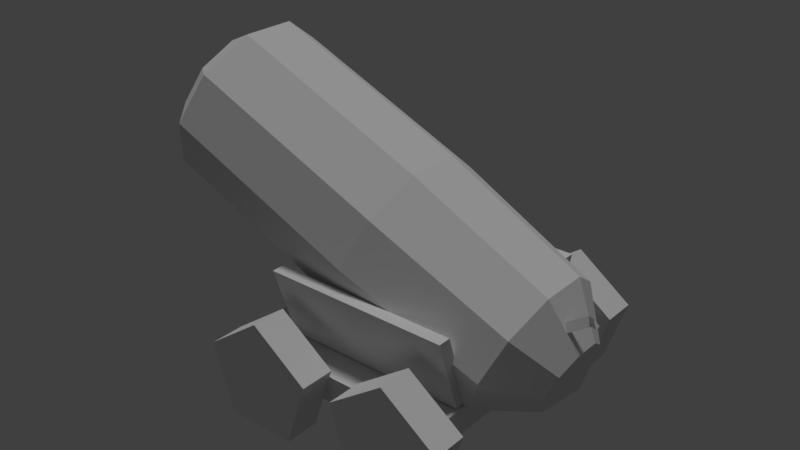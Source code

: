 # Source: Cannon2.blend  (saved by Blender 2.78.0; exported with 4.5.12 LTS)
import bpy
from mathutils import Matrix  # noqa: F401  (used for matrix-valued properties, if any)

bpy.ops.wm.read_factory_settings(use_empty=True)
scene = bpy.context.scene
scene.name = 'Scene'

# ---- collections
col_collection_1 = bpy.data.collections.new('Collection 1'); scene.collection.children.link(col_collection_1)

# ---- materials (node trees are filled in below, after node groups)
mat_material_003 = bpy.data.materials.new('Material.003')
mat_material_003.alpha_threshold = 0.0
mat_material_003.use_transparent_shadow = False
mat_material_003.roughness = 0.5
mat_material_003.specular_intensity = 0.0

# ---- material node trees

# ---- world
world_world = bpy.data.worlds.new('World'); scene.world = world_world
world_world.color = (0.05088, 0.05088, 0.05088)
world_world.use_sun_shadow = False
world_world.sun_shadow_jitter_overblur = 0.0
world_world.cycles.sampling_method = 'MANUAL'

# ---- lights
light_hemi = bpy.data.lights.new('Hemi', 'SUN')
light_hemi.transmission_factor = 0.0
light_hemi.angle = 0.1993
light_hemi.energy = 1.0
light_hemi.shadow_buffer_clip_start = 0.5
light_hemi.shadow_soft_size = 0.1
light_hemi.shadow_cascade_max_distance = 1000.0

# ---- meshes
me_cube_001 = bpy.data.meshes.new('Cube.001')
me_cube_001.from_pydata([(14.07, 14.07, 7.665), (14.07, 14.07, 4.399), (14.07, -14.07, 7.665), (14.07, -14.07, 4.399), (-14.07, 14.07, 7.665), (-14.07, 14.07, 4.399), (-14.07, -14.07, 7.665), (-14.07, -14.07, 4.399), (-6.838, -14.01, 13.57), (-6.838, -18.3, 13.57), (0.1006, -14.01, 8.531), (0.1006, -18.3, 8.531), (-2.55, -14.01, 0.3741), (-2.55, -18.3, 0.3741), (-11.13, -14.01, 0.3742), (-11.13, -18.3, 0.3742), (-13.78, -14.01, 8.531), (-13.78, -18.3, 8.531), (10.72, -14.01, 13.57), (10.72, -18.3, 13.57), (17.66, -14.01, 8.531), (17.66, -18.3, 8.531), (15.0, -14.01, 0.3741), (15.0, -18.3, 0.3741), (6.428, -14.01, 0.3742), (6.428, -18.3, 0.3742), (3.778, -14.01, 8.531), (3.778, -18.3, 8.531), (10.72, 18.23, 13.57), (10.72, 13.94, 13.57), (17.66, 18.23, 8.531), (17.66, 13.94, 8.531), (15.0, 18.23, 0.3741), (15.0, 13.94, 0.3741), (6.428, 18.23, 0.3742), (6.428, 13.94, 0.3742), (3.778, 18.23, 8.531), (3.778, 13.94, 8.531), (-8.124, 18.23, 13.57), (-8.124, 13.94, 13.57), (-1.186, 18.23, 8.531), (-1.186, 13.94, 8.531), (-3.836, 18.23, 0.3741), (-3.836, 13.94, 0.3741), (-12.41, 18.23, 0.3742), (-12.41, 13.94, 0.3742), (-15.06, 18.23, 8.531), (-15.06, 13.94, 8.531), (22.7, 2.599, 13.02), (21.58, 3.524, 10.4), (16.76, 8.013, 12.47), (-0.4025, 9.306, 19.81), (18.92, 6.231, 17.51), (2.054, 7.277, 25.55), (20.25, 1.564, 20.63), (3.573, 1.964, 29.1), (20.25, -4.204, 20.63), (3.573, -4.604, 29.1), (18.92, -8.871, 17.51), (2.054, -9.917, 25.55), (16.76, -10.65, 12.47), (-0.4025, -11.95, 19.81), (14.6, -8.871, 7.423), (-2.859, -9.917, 14.07), (13.27, -4.204, 4.306), (-4.378, -4.604, 10.52), (13.27, 1.564, 4.306), (-4.378, 1.964, 10.52), (14.6, 6.231, 7.423), (-2.859, 7.277, 14.07), (23.39, 0.1771, 14.64), (23.39, -2.817, 14.64), (22.7, -5.239, 13.02), (21.58, -6.164, 10.4), (20.46, -5.239, 7.786), (19.77, -2.817, 6.168), (19.77, 0.1771, 6.168), (20.46, 2.599, 7.786), (22.96, -1.32, 9.812), (-28.08, 1.964, 20.66), (-28.08, -4.604, 20.66), (-26.56, -9.917, 24.21), (-24.11, -11.95, 29.95), (-21.65, -9.917, 35.69), (-20.13, -4.604, 39.24), (-20.13, 1.964, 39.24), (-21.65, 7.277, 35.69), (-24.11, 9.306, 29.95), (-26.56, 7.277, 24.21), (-26.54, 6.241, 30.99), (-28.29, 4.797, 26.91), (-29.37, 1.016, 24.38), (-29.37, -3.656, 24.38), (-28.29, -7.437, 26.91), (-26.54, -8.881, 30.99), (-24.79, -7.437, 35.08), (-23.71, -3.656, 37.6), (-23.71, 1.016, 37.6), (-24.79, 4.797, 35.08), (13.94, -5.621, 13.67), (14.94, -4.8, 16.0), (12.95, -4.8, 11.35), (12.33, -2.649, 9.912), (12.33, 0.009116, 9.912), (12.95, 2.16, 11.35), (13.94, 2.981, 13.67), (15.55, -2.649, 17.43), (15.55, 0.009115, 17.43), (14.94, 2.16, 16.0), (22.12, -3.363, 17.07), (21.61, -3.154, 18.03), (22.06, -2.697, 17.18), (23.69, -2.116, 19.12), (24.19, -2.324, 18.16), (24.14, -1.659, 18.27), (24.81, -3.207, 19.71), (25.31, -3.415, 18.75), (25.25, -2.75, 18.86), (-9.097, -10.02, 7.76), (-9.097, -13.06, 17.05), (-9.097, -8.431, 7.76), (-9.097, -11.47, 17.05), (13.8, -10.02, 7.76), (13.8, -13.06, 17.05), (13.8, -8.431, 7.76), (13.8, -11.47, 17.05), (-9.097, 6.145, 7.76), (-9.097, 9.303, 17.05), (-9.097, 7.738, 7.76), (-9.097, 10.9, 17.05), (13.8, 6.145, 7.76), (13.8, 9.303, 17.05), (13.8, 7.738, 7.76), (13.8, 10.9, 17.05)], [], [(0, 4, 6, 2), (5, 4, 0, 1), (7, 6, 4, 5), (5, 1, 3, 7), (1, 0, 2, 3), (3, 2, 6, 7), (8, 9, 11, 10), (10, 11, 13, 12), (12, 13, 15, 14), (11, 9, 17, 15, 13), (14, 15, 17, 16), (16, 17, 9, 8), (8, 10, 12, 14, 16), (18, 19, 21, 20), (20, 21, 23, 22), (22, 23, 25, 24), (21, 19, 27, 25, 23), (24, 25, 27, 26), (26, 27, 19, 18), (18, 20, 22, 24, 26), (28, 29, 31, 30), (30, 31, 33, 32), (32, 33, 35, 34), (31, 29, 37, 35, 33), (34, 35, 37, 36), (36, 37, 29, 28), (28, 30, 32, 34, 36), (38, 39, 41, 40), (40, 41, 43, 42), (42, 43, 45, 44), (41, 39, 47, 45, 43), (44, 45, 47, 46), (46, 47, 39, 38), (38, 40, 42, 44, 46), (76, 77, 78), (68, 50, 49, 77), (50, 51, 53, 52), (49, 48, 78), (58, 60, 73, 72), (52, 53, 55, 54), (73, 74, 78), (62, 64, 75, 74), (54, 55, 57, 56), (77, 49, 78), (66, 68, 77, 76), (56, 57, 59, 58), (71, 72, 78), (52, 54, 70, 48), (58, 59, 61, 60), (48, 70, 78), (56, 58, 72, 71, 109), (60, 61, 63, 62), (74, 75, 78), (50, 52, 48, 49), (62, 63, 65, 64), (63, 61, 82, 81), (60, 62, 74, 73), (64, 65, 67, 66), (51, 69, 88, 87), (72, 73, 78), (66, 67, 69, 68), (75, 76, 78), (54, 56, 109, 110, 111, 70), (68, 69, 51, 50), (64, 66, 76, 75), (70, 71, 78), (67, 65, 80, 79), (57, 55, 85, 84), (61, 59, 83, 82), (65, 63, 81, 80), (69, 67, 79, 88), (53, 51, 87, 86), (86, 87, 89, 98), (59, 57, 84, 83), (55, 53, 86, 85), (96, 97, 107, 106), (87, 88, 90, 89), (83, 84, 96, 95), (80, 81, 93, 92), (88, 79, 91, 90), (84, 85, 97, 96), (81, 82, 94, 93), (85, 86, 98, 97), (82, 83, 95, 94), (79, 80, 92, 91), (108, 105, 104, 103, 102, 101, 99, 100, 106, 107), (91, 92, 102, 103), (94, 95, 100, 99), (90, 91, 103, 104), (97, 98, 108, 107), (93, 94, 99, 101), (98, 89, 105, 108), (89, 90, 104, 105), (92, 93, 101, 102), (95, 96, 106, 100), (70, 111, 109, 71), (111, 110, 112, 114), (114, 112, 115, 117), (109, 111, 114, 113), (110, 109, 113, 112), (116, 117, 115), (113, 114, 117, 116), (112, 113, 116, 115), (118, 119, 121, 120), (120, 121, 125, 124), (124, 125, 123, 122), (122, 123, 119, 118), (120, 124, 122, 118), (125, 121, 119, 123), (126, 127, 129, 128), (128, 129, 133, 132), (132, 133, 131, 130), (130, 131, 127, 126), (128, 132, 130, 126), (133, 129, 127, 131)])
_uv = me_cube_001.uv_layers.new(name='UVMap')
_uv.uv.foreach_set('vector', [0.5125, 0.4896, 0.07554, 0.4896, 0.07554, 0.05264, 0.5125, 0.05264, 0.5103, 0.4947, 0.5103, 0.5454, 0.9472, 0.5454, 0.9472, 0.4947, 0.5103, 0.4947, 0.5103, 0.5454, 0.9472, 0.5454, 0.9472, 0.4947, 0.5103, 0.4896, 0.9472, 0.4896, 0.9472, 0.05264, 0.5103, 0.05264, 0.5125, 0.4947, 0.5125, 0.5454, 0.07554, 0.5454, 0.07554, 0.4947, 0.5125, 0.4947, 0.5125, 0.5454, 0.07554, 0.5454, 0.07554, 0.4947, 0.8295, 0.9748, 0.8146, 0.9405, 0.8247, 0.8722, 0.8451, 0.9005, 0.8451, 0.9005, 0.8247, 0.8722, 0.725, 0.7762, 0.7192, 0.7817, 0.7192, 0.7817, 0.725, 0.7762, 0.6659, 0.8276, 0.6541, 0.8493, 0.8247, 0.8722, 0.8146, 0.9405, 0.7341, 0.9162, 0.6659, 0.8276, 0.725, 0.7762, 0.6541, 0.8493, 0.6659, 0.8276, 0.7341, 0.9162, 0.7374, 0.9465, 0.7374, 0.9465, 0.7341, 0.9162, 0.8146, 0.9405, 0.8295, 0.9748, 0.8295, 0.9748, 0.8451, 0.9005, 0.7192, 0.7817, 0.6541, 0.8493, 0.7374, 0.9465, 0.9609, 0.9219, 0.9291, 0.8973, 0.9427, 0.8386, 0.9737, 0.8535, 0.9737, 0.8535, 0.9427, 0.8386, 0.89, 0.7559, 0.9191, 0.7614, 0.9191, 0.7614, 0.89, 0.7559, 0.8164, 0.7525, 0.8363, 0.7535, 0.9427, 0.8386, 0.9291, 0.8973, 0.8538, 0.8626, 0.8164, 0.7525, 0.89, 0.7559, 0.8363, 0.7535, 0.8164, 0.7525, 0.8538, 0.8626, 0.88, 0.8882, 0.88, 0.8882, 0.8538, 0.8626, 0.9291, 0.8973, 0.9609, 0.9219, 0.9609, 0.9219, 0.9737, 0.8535, 0.9191, 0.7614, 0.8363, 0.7535, 0.88, 0.8882, 0.7761, 0.9251, 0.7717, 0.9666, 0.7138, 0.9411, 0.7249, 0.9057, 0.7249, 0.9057, 0.7138, 0.9411, 0.6869, 0.8424, 0.703, 0.8141, 0.703, 0.8141, 0.6869, 0.8424, 0.7375, 0.7657, 0.7502, 0.7474, 0.7138, 0.9411, 0.7717, 0.9666, 0.8035, 0.8766, 0.7375, 0.7657, 0.6869, 0.8424, 0.7502, 0.7474, 0.7375, 0.7657, 0.8035, 0.8766, 0.8035, 0.8395, 0.8035, 0.8395, 0.8035, 0.8766, 0.7717, 0.9666, 0.7761, 0.9251, 0.7761, 0.9251, 0.7249, 0.9057, 0.703, 0.8141, 0.7502, 0.7474, 0.8035, 0.8395, 0.8943, 0.8437, 0.9086, 0.8753, 0.8485, 0.8441, 0.8406, 0.8121, 0.8406, 0.8121, 0.8485, 0.8441, 0.8558, 0.6697, 0.8434, 0.6725, 0.8434, 0.6725, 0.8558, 0.6697, 0.9509, 0.6651, 0.9241, 0.6589, 0.8485, 0.8441, 0.9086, 0.8753, 0.9546, 0.7876, 0.9509, 0.6651, 0.8558, 0.6697, 0.9241, 0.6589, 0.9509, 0.6651, 0.9546, 0.7876, 0.9352, 0.766, 0.9352, 0.766, 0.9546, 0.7876, 0.9086, 0.8753, 0.8943, 0.8437, 0.8943, 0.8437, 0.8406, 0.8121, 0.8434, 0.6725, 0.9241, 0.6589, 0.9352, 0.766, 0.2612, 0.8743, 0.2677, 0.8837, 0.2489, 0.8891, 0.2898, 0.8732, 0.2898, 0.8937, 0.2677, 0.8943, 0.2677, 0.8837, 0.2791, 0.675, 0.2812, 0.747, 0.2558, 0.7471, 0.2568, 0.6751, 0.2677, 0.8943, 0.2612, 0.9021, 0.2489, 0.8891, 0.1802, 0.6955, 0.165, 0.6837, 0.18, 0.6644, 0.1879, 0.6705, 0.2568, 0.6751, 0.2558, 0.7471, 0.2336, 0.7467, 0.2373, 0.6747, 0.2336, 0.8795, 0.2401, 0.8717, 0.2489, 0.8891, 0.2366, 0.8501, 0.2569, 0.8463, 0.2506, 0.8697, 0.2401, 0.8717, 0.2225, 0.6906, 0.2291, 0.7413, 0.2059, 0.7498, 0.2022, 0.6981, 0.2677, 0.8837, 0.2677, 0.8943, 0.2489, 0.8891, 0.2772, 0.8551, 0.2898, 0.8732, 0.2677, 0.8837, 0.2612, 0.8743, 0.2022, 0.6981, 0.2059, 0.7498, 0.1809, 0.7468, 0.1802, 0.6955, 0.1993, 0.6719, 0.1879, 0.6705, 0.1969, 0.6543, 0.2336, 0.6759, 0.2225, 0.6906, 0.2098, 0.668, 0.2156, 0.6604, 0.09403, 0.6745, 0.0981, 0.7464, 0.07743, 0.7464, 0.07587, 0.6745, 0.2156, 0.6604, 0.2098, 0.668, 0.1969, 0.6543, 0.2022, 0.6981, 0.1802, 0.6955, 0.1879, 0.6705, 0.1993, 0.6719, 0.2005, 0.6825, 0.07587, 0.6745, 0.07743, 0.7464, 0.05187, 0.7464, 0.05343, 0.6745, 0.2401, 0.8717, 0.2506, 0.8697, 0.2489, 0.8891, 0.2791, 0.675, 0.2568, 0.6751, 0.2603, 0.6543, 0.2719, 0.6543, 0.05343, 0.6745, 0.05187, 0.7464, 0.0312, 0.7464, 0.03527, 0.6745, 0.05187, 0.7464, 0.07743, 0.7464, 0.07743, 0.8456, 0.05187, 0.8456, 0.07587, 0.6745, 0.05343, 0.6745, 0.05882, 0.6543, 0.07047, 0.6543, 0.1609, 0.6543, 0.165, 0.7262, 0.1443, 0.7262, 0.1428, 0.6543, 0.0981, 0.7262, 0.1188, 0.7262, 0.1188, 0.8255, 0.0981, 0.8255, 0.1879, 0.6705, 0.18, 0.6644, 0.1969, 0.6543, 0.1428, 0.6543, 0.1443, 0.7262, 0.1188, 0.7262, 0.1203, 0.6543, 0.2506, 0.8697, 0.2612, 0.8743, 0.2489, 0.8891, 0.2225, 0.6906, 0.2022, 0.6981, 0.2005, 0.6825, 0.2025, 0.6862, 0.203, 0.6821, 0.2098, 0.668, 0.1203, 0.6543, 0.1188, 0.7262, 0.0981, 0.7262, 0.1022, 0.6543, 0.2569, 0.8463, 0.2772, 0.8551, 0.2612, 0.8743, 0.2506, 0.8697, 0.2098, 0.668, 0.1993, 0.6719, 0.1969, 0.6543, 0.1443, 0.7262, 0.165, 0.7262, 0.165, 0.8255, 0.1443, 0.8255, 0.2059, 0.7498, 0.2291, 0.7413, 0.2336, 0.8077, 0.2104, 0.8162, 0.07743, 0.7464, 0.0981, 0.7464, 0.0981, 0.8457, 0.07743, 0.8456, 0.0312, 0.7464, 0.05187, 0.7464, 0.05187, 0.8456, 0.0312, 0.8457, 0.1188, 0.7262, 0.1443, 0.7262, 0.1443, 0.8255, 0.1188, 0.8255, 0.2558, 0.7471, 0.2812, 0.747, 0.2812, 0.8462, 0.2558, 0.8463, 0.07052, 0.8457, 0.09483, 0.8535, 0.08782, 0.863, 0.07052, 0.8575, 0.1809, 0.7468, 0.2059, 0.7498, 0.2104, 0.8162, 0.1853, 0.8132, 0.2336, 0.7467, 0.2558, 0.7471, 0.2558, 0.8463, 0.2336, 0.8459, 0.1979, 0.8162, 0.2126, 0.8162, 0.2024, 0.9858, 0.194, 0.9858, 0.09483, 0.8535, 0.1098, 0.8739, 0.0985, 0.8776, 0.08782, 0.863, 0.0312, 0.8992, 0.0312, 0.8739, 0.04254, 0.8776, 0.04254, 0.8956, 0.09483, 0.9197, 0.07052, 0.9275, 0.07052, 0.9157, 0.08782, 0.9101, 0.1098, 0.8739, 0.1098, 0.8992, 0.0985, 0.8956, 0.0985, 0.8776, 0.0312, 0.8739, 0.04622, 0.8535, 0.05323, 0.863, 0.04254, 0.8776, 0.07052, 0.9275, 0.04622, 0.9197, 0.05323, 0.9101, 0.07052, 0.9157, 0.04622, 0.8535, 0.07052, 0.8457, 0.07052, 0.8575, 0.05323, 0.863, 0.04622, 0.9197, 0.0312, 0.8992, 0.04254, 0.8956, 0.05323, 0.9101, 0.1098, 0.8992, 0.09483, 0.9197, 0.08782, 0.9101, 0.0985, 0.8956, 0.2336, 0.9135, 0.2397, 0.9053, 0.2495, 0.9021, 0.2593, 0.9053, 0.2654, 0.9135, 0.2654, 0.9238, 0.2593, 0.9321, 0.2495, 0.9352, 0.2397, 0.9321, 0.2336, 0.9238, 0.1476, 0.9297, 0.1305, 0.9338, 0.1438, 0.8278, 0.1535, 0.8255, 0.165, 0.8162, 0.1797, 0.8162, 0.1836, 0.9858, 0.1753, 0.9858, 0.165, 0.9338, 0.1476, 0.9297, 0.1535, 0.8255, 0.1634, 0.8278, 0.2812, 0.6543, 0.2959, 0.6543, 0.2998, 0.8239, 0.2915, 0.8239, 0.3469, 0.8234, 0.3288, 0.8235, 0.333, 0.6544, 0.3432, 0.6543, 0.2959, 0.6543, 0.3141, 0.6543, 0.3102, 0.8239, 0.2998, 0.8239, 0.3141, 0.6543, 0.3288, 0.6543, 0.3185, 0.8239, 0.3102, 0.8239, 0.3627, 0.8235, 0.3469, 0.8234, 0.3432, 0.6543, 0.3522, 0.6544, 0.1797, 0.8162, 0.1979, 0.8162, 0.194, 0.9858, 0.1836, 0.9858, 0.2098, 0.668, 0.203, 0.6821, 0.2005, 0.6825, 0.1993, 0.6719, 0.01486, 0.5692, 0.01893, 0.5695, 0.01788, 0.5767, 0.01381, 0.5764, 0.01381, 0.5764, 0.01788, 0.5767, 0.01893, 0.5826, 0.01486, 0.5823, 0.01381, 0.5828, 0.01118, 0.5829, 0.007057, 0.5742, 0.009687, 0.5741, 0.2174, 0.8301, 0.2134, 0.8298, 0.2126, 0.8219, 0.2166, 0.8223, 0.02145, 0.5731, 0.01893, 0.5731, 0.02012, 0.5692, 0.009687, 0.5741, 0.007057, 0.5742, 0.01118, 0.5692, 0.01381, 0.5692, 0.2166, 0.8223, 0.2126, 0.8219, 0.2134, 0.8162, 0.2174, 0.8166, 0.511, 0.4848, 0.511, 0.629, 0.5358, 0.629, 0.5358, 0.4848, 0.5254, 0.4848, 0.5254, 0.629, 0.881, 0.629, 0.881, 0.4848, 0.5047, 0.4848, 0.5047, 0.629, 0.48, 0.629, 0.48, 0.4848, 0.5083, 0.4848, 0.5083, 0.629, 0.1527, 0.629, 0.1527, 0.4848, 0.5254, 0.4818, 0.881, 0.4818, 0.881, 0.457, 0.5254, 0.457, 0.5083, 0.4818, 0.1527, 0.4818, 0.1527, 0.457, 0.5083, 0.457, 0.5136, 0.4848, 0.5136, 0.629, 0.5384, 0.629, 0.5384, 0.4848, 0.5254, 0.4848, 0.5254, 0.629, 0.881, 0.629, 0.881, 0.4848, 0.5073, 0.4848, 0.5073, 0.629, 0.4826, 0.629, 0.4826, 0.4848, 0.5083, 0.4848, 0.5083, 0.629, 0.1527, 0.629, 0.1527, 0.4848, 0.5254, 0.4844, 0.881, 0.4844, 0.881, 0.4597, 0.5254, 0.4597, 0.5083, 0.4844, 0.1527, 0.4844, 0.1527, 0.4597, 0.5083, 0.4597])
me_cube_001.materials.append(mat_material_003)
me_cube_001.use_remesh_preserve_volume = False
me_cube_001.use_remesh_preserve_attributes = False
me_cube_001.use_mirror_vertex_groups = False
me_cube_001.update()

# ---- objects
ob_hemi = bpy.data.objects.new('Hemi', light_hemi)
ob_cube = bpy.data.objects.new('Cube', me_cube_001)

# ---- transforms, parenting, visibility, modifiers, constraints
ob_hemi.location = (7.686, 8.299, 20.48)
ob_hemi.lineart.crease_threshold = 0.0
ob_cube.location = (0.0, 0.0, 0.0)
ob_cube.scale = (0.159, 0.159, 0.159)
ob_cube.lineart.crease_threshold = 0.0

# ---- collection membership
col_collection_1.objects.link(ob_hemi)
col_collection_1.objects.link(ob_cube)

# ---- scene / render settings (as saved in the file)
scene.frame_start = 1; scene.frame_end = 250; scene.frame_set(0)
scene.render.engine = 'BLENDER_EEVEE_NEXT'
scene.render.resolution_percentage = 50
scene.render.dither_intensity = 0.0
scene.cycles.use_denoising = False
scene.cycles.samples = 128
scene.cycles.sampling_pattern = 'TABULATED_SOBOL'
scene.cycles.light_sampling_threshold = 0.0
scene.cycles.use_adaptive_sampling = False
scene.cycles.use_light_tree = False
scene.cycles.blur_glossy = 0.0
scene.cycles.sample_clamp_indirect = 0.0
scene.view_settings.view_transform = 'Standard'
bpy.context.view_layer.update()

# ---- added for rendering (the .blend has no active camera): camera
cam_auto = bpy.data.cameras.new('AutoCamera')
cam_auto.lens = 50.0
cam_auto.sensor_width = 36.0
cam_auto.clip_end = 1000.0
ob_auto_camera = bpy.data.objects.new('AutoCamera', cam_auto)
scene.collection.objects.link(ob_auto_camera)
ob_auto_camera.location = (10.9114, -13.4858, 12.1358)
ob_auto_camera.rotation_euler = (1.09748, -7.21219e-08, 0.694738)
scene.camera = ob_auto_camera
bpy.context.view_layer.update()
